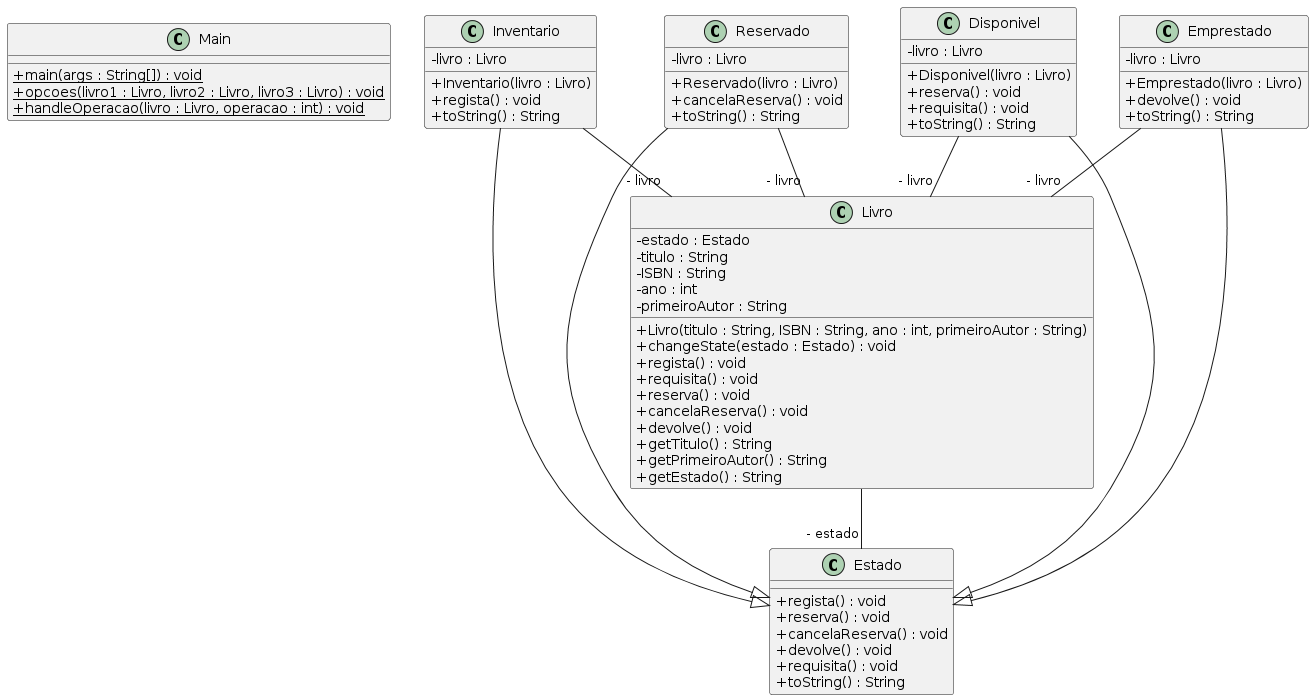

The diagram above was rendered by PlantUML. Its source (embedded in the PNG):
@startuml
skinparam classAttributeIconSize 0
class Main{
+ {static} main(args : String[]) : void
+ {static} opcoes(livro1 : Livro, livro2 : Livro, livro3 : Livro) : void
+ {static} handleOperacao(livro : Livro, operacao : int) : void
}
class Estado{
+ regista() : void
+ reserva() : void
+ cancelaReserva() : void
+ devolve() : void
+ requisita() : void
+ toString() : String
}
class Livro{
- estado : Estado
- titulo : String
- ISBN : String
- ano : int
- primeiroAutor : String
+ Livro(titulo : String, ISBN : String, ano : int, primeiroAutor : String)
+ changeState(estado : Estado) : void
+ regista() : void
+ requisita() : void
+ reserva() : void
+ cancelaReserva() : void
+ devolve() : void
+ getTitulo() : String
+ getPrimeiroAutor() : String
+ getEstado() : String
}
class Inventario{
- livro : Livro
+ Inventario(livro : Livro)
+ regista() : void
+ toString() : String
}
Inventario --|> Estado
class Reservado{
- livro : Livro
+ Reservado(livro : Livro)
+ cancelaReserva() : void
+ toString() : String
}
Reservado --|> Estado
class Disponivel{
- livro : Livro
+ Disponivel(livro : Livro)
+ reserva() : void
+ requisita() : void
+ toString() : String
}
Disponivel --|> Estado
class Emprestado{
- livro : Livro
+ Emprestado(livro : Livro)
+ devolve() : void
+ toString() : String
}
Emprestado --|> Estado
Livro--"- estado" Estado
Inventario--"- livro" Livro
Reservado--"- livro" Livro
Disponivel--"- livro" Livro
Emprestado--"- livro" Livro
@enduml